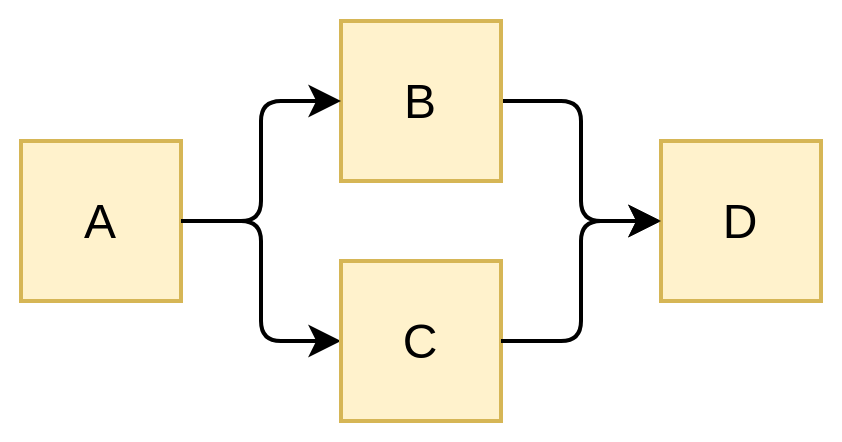

The diagram above was exported from draw.io. Its source (the exported page's mxGraphModel, read from the mxfile embedded in the PNG):
<mxGraphModel dx="1422" dy="833" grid="1" gridSize="10" guides="1" tooltips="1" connect="1" arrows="1" fold="1" page="1" pageScale="1" pageWidth="850" pageHeight="1100" math="0" shadow="0">
  <root>
    <mxCell id="0rgvjsFkUg1k-wYvvoVP-0" />
    <mxCell id="0rgvjsFkUg1k-wYvvoVP-1" parent="0rgvjsFkUg1k-wYvvoVP-0" />
    <mxCell id="ejZwogh1TIVNJutGU8u5-13" value="" style="rounded=0;whiteSpace=wrap;html=1;strokeColor=none;" vertex="1" parent="0rgvjsFkUg1k-wYvvoVP-1">
      <mxGeometry x="160" y="450" width="420" height="220" as="geometry" />
    </mxCell>
    <mxCell id="ejZwogh1TIVNJutGU8u5-2" value="A" style="whiteSpace=wrap;html=1;aspect=fixed;fillColor=#fff2cc;strokeColor=#d6b656;strokeWidth=2;fontStyle=0;fontSize=24;" vertex="1" parent="0rgvjsFkUg1k-wYvvoVP-1">
      <mxGeometry x="170" y="520" width="80" height="80" as="geometry" />
    </mxCell>
    <mxCell id="ejZwogh1TIVNJutGU8u5-3" style="rounded=1;orthogonalLoop=1;jettySize=auto;html=1;exitX=1;exitY=0.5;exitDx=0;exitDy=0;endSize=10;strokeWidth=2;fontSize=24;entryX=0;entryY=0.5;entryDx=0;entryDy=0;" edge="1" parent="0rgvjsFkUg1k-wYvvoVP-1" source="ejZwogh1TIVNJutGU8u5-4" target="ejZwogh1TIVNJutGU8u5-10">
      <mxGeometry relative="1" as="geometry">
        <mxPoint x="420" y="500" as="sourcePoint" />
        <mxPoint x="490" y="560" as="targetPoint" />
        <Array as="points">
          <mxPoint x="450" y="500" />
          <mxPoint x="450" y="560" />
        </Array>
      </mxGeometry>
    </mxCell>
    <mxCell id="ejZwogh1TIVNJutGU8u5-4" value="B" style="whiteSpace=wrap;html=1;aspect=fixed;fillColor=#fff2cc;strokeColor=#d6b656;strokeWidth=2;fontStyle=0;fontSize=24;" vertex="1" parent="0rgvjsFkUg1k-wYvvoVP-1">
      <mxGeometry x="330" y="460" width="80" height="80" as="geometry" />
    </mxCell>
    <mxCell id="ejZwogh1TIVNJutGU8u5-6" value="" style="endArrow=classic;html=1;fontSize=24;exitX=1;exitY=0.5;exitDx=0;exitDy=0;entryX=0;entryY=0.5;entryDx=0;entryDy=0;strokeWidth=2;endSize=10;" edge="1" parent="0rgvjsFkUg1k-wYvvoVP-1" source="ejZwogh1TIVNJutGU8u5-2" target="ejZwogh1TIVNJutGU8u5-4">
      <mxGeometry width="50" height="50" relative="1" as="geometry">
        <mxPoint x="520" y="420" as="sourcePoint" />
        <mxPoint x="570" y="370" as="targetPoint" />
        <Array as="points">
          <mxPoint x="290" y="560" />
          <mxPoint x="290" y="500" />
        </Array>
      </mxGeometry>
    </mxCell>
    <mxCell id="ejZwogh1TIVNJutGU8u5-7" value="" style="endArrow=classic;html=1;fontSize=24;entryX=0;entryY=0.5;entryDx=0;entryDy=0;strokeWidth=2;endSize=10;" edge="1" parent="0rgvjsFkUg1k-wYvvoVP-1" source="ejZwogh1TIVNJutGU8u5-2" target="ejZwogh1TIVNJutGU8u5-9">
      <mxGeometry width="50" height="50" relative="1" as="geometry">
        <mxPoint x="260" y="570" as="sourcePoint" />
        <mxPoint x="330" y="640" as="targetPoint" />
        <Array as="points">
          <mxPoint x="290" y="560" />
          <mxPoint x="290" y="620" />
        </Array>
      </mxGeometry>
    </mxCell>
    <mxCell id="ejZwogh1TIVNJutGU8u5-9" value="C" style="whiteSpace=wrap;html=1;aspect=fixed;fillColor=#fff2cc;strokeColor=#d6b656;strokeWidth=2;fontStyle=0;fontSize=24;" vertex="1" parent="0rgvjsFkUg1k-wYvvoVP-1">
      <mxGeometry x="330" y="580" width="80" height="80" as="geometry" />
    </mxCell>
    <mxCell id="ejZwogh1TIVNJutGU8u5-10" value="D" style="whiteSpace=wrap;html=1;aspect=fixed;fillColor=#fff2cc;strokeColor=#d6b656;strokeWidth=2;fontStyle=0;fontSize=24;" vertex="1" parent="0rgvjsFkUg1k-wYvvoVP-1">
      <mxGeometry x="490" y="520" width="80" height="80" as="geometry" />
    </mxCell>
    <mxCell id="ejZwogh1TIVNJutGU8u5-12" value="" style="endArrow=classic;html=1;fontSize=24;entryX=0;entryY=0.5;entryDx=0;entryDy=0;strokeWidth=2;endSize=10;exitX=1;exitY=0.5;exitDx=0;exitDy=0;" edge="1" parent="0rgvjsFkUg1k-wYvvoVP-1" source="ejZwogh1TIVNJutGU8u5-9" target="ejZwogh1TIVNJutGU8u5-10">
      <mxGeometry width="50" height="50" relative="1" as="geometry">
        <mxPoint x="420" y="620" as="sourcePoint" />
        <mxPoint x="600" y="670" as="targetPoint" />
        <Array as="points">
          <mxPoint x="450" y="620" />
          <mxPoint x="450" y="560" />
        </Array>
      </mxGeometry>
    </mxCell>
  </root>
</mxGraphModel>